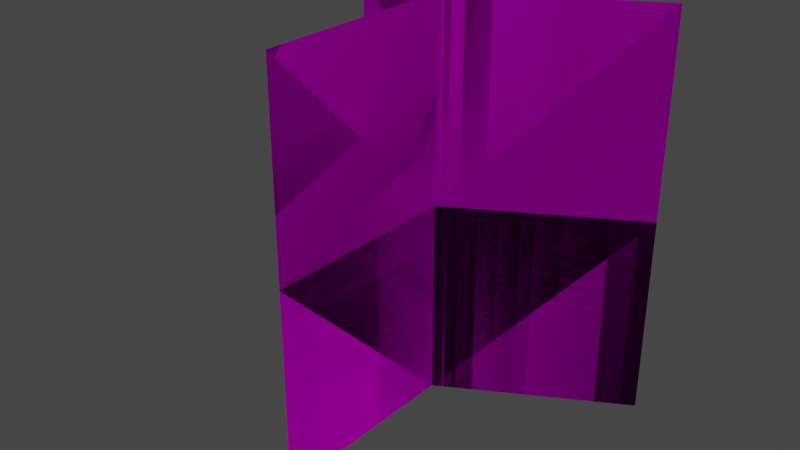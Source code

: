 # Source: Tree02.blend  (saved by Blender 3.1.7; exported with 4.5.12 LTS)
import bpy
from mathutils import Matrix  # noqa: F401  (used for matrix-valued properties, if any)

bpy.ops.wm.read_factory_settings(use_empty=True)
scene = bpy.context.scene
scene.name = 'Scene'

# ---- images (referenced by path relative to the original .blend; pixels are not part of the script)
import os
ASSET_DIR = os.environ.get("B2B_ASSET_DIR", "")  # directory of the original .blend (textures are referenced by path, not embedded)
HERE = os.path.dirname(os.path.abspath(__file__))  # packed textures are extracted next to this script under _unpacked/

def load_image(name, relpath, width, height, colorspace="sRGB"):
    """Load a texture the original file referenced (path relative to the .blend, or extracted next to this script)."""
    p = next((c for c in (os.path.join(HERE, relpath), os.path.join(ASSET_DIR, relpath)) if relpath and os.path.exists(c)), "")
    if p:
        img = bpy.data.images.load(p, check_existing=True)
        img.name = name
    else:  # same state as the original file: an image datablock whose file is absent (Cycles renders it pink)
        img = bpy.data.images.new(name, width, height)
        img.source = "FILE"
        img.filepath = "//" + (relpath or name)
    img.colorspace_settings.name = colorspace
    return img
img_tree01_dds = load_image('Tree01.dds', 'Tree01.dds', 1024, 1024, 'sRGB')

# ---- materials (node trees are filled in below, after node groups)
mat_treegroup01 = bpy.data.materials.new('TreeGroup01')

# ---- material node trees
mat_treegroup01.use_nodes = True; mat_treegroup01.node_tree.nodes.clear()
_N = mat_treegroup01.node_tree.nodes; _L = mat_treegroup01.node_tree.links
n0 = _N.new('ShaderNodeBsdfPrincipled'); n0.name = 'Principled BSDF'; n0.location = (10, 300)
n0.distribution = 'GGX'
n0.subsurface_method = 'RANDOM_WALK_SKIN'
n0.inputs[1].default_value = 1.0
n0.inputs[2].default_value = 0.98
n0.inputs[3].default_value = 1.45
n0.inputs[27].default_value = (0.0, 0.0, 0.0, 1.0)
n0.inputs[28].default_value = 1.0
n1 = _N.new('ShaderNodeOutputMaterial'); n1.name = 'Material Output'; n1.location = (300, 300)
n2 = _N.new('ShaderNodeTexImage'); n2.name = 'Image Texture'; n2.location = (-280, 270)
n2.image = img_tree01_dds
_L.new(n0.outputs[0], n1.inputs[0])
_L.new(n2.outputs[0], n0.inputs[0])
_L.new(n2.outputs[1], n0.inputs[4])
n1.is_active_output = True

# ---- world
world_world = bpy.data.worlds.new('World'); scene.world = world_world
world_world.use_nodes = True; world_world.node_tree.nodes.clear()
_N = world_world.node_tree.nodes; _L = world_world.node_tree.links
n0 = _N.new('ShaderNodeOutputWorld'); n0.name = 'World Output'; n0.location = (300, 300)
n1 = _N.new('ShaderNodeBackground'); n1.name = 'Background'; n1.location = (10, 300)
n1.inputs[0].default_value = (0.05088, 0.05088, 0.05088, 1.0)
_L.new(n1.outputs[0], n0.inputs[0])
n0.is_active_output = True
world_world.color = (0.05088, 0.05088, 0.05088)
world_world.use_sun_shadow = False
world_world.sun_shadow_jitter_overblur = 0.0

# ---- meshes
me_plane_001 = bpy.data.meshes.new('Plane.001')
me_plane_001.from_pydata([(4.33, 2.5, 1.911e-14), (4.33, 2.5, 20.0), (2.384e-07, -5.0, 2.842e-14), (-4.371e-07, 2.842e-14, 20.0), (-9.537e-07, -5.0, 20.0), (-2.186e-07, -3.786e-07, 1.911e-14), (-4.33, 2.5, 1.421e-14), (-4.33, 2.5, 20.0), (-4.33, 2.5, 10.0), (-1.421e-14, 0.0, 10.0), (-2.384e-07, -5.0, 10.0), (4.33, 2.5, 10.0), (4.33, 2.5, 1.911e-14), (4.33, 2.5, 20.0), (2.384e-07, -5.0, 2.842e-14), (-4.371e-07, 2.842e-14, 20.0), (-9.537e-07, -5.0, 20.0), (-2.186e-07, -3.786e-07, 1.911e-14), (-4.33, 2.5, 1.421e-14), (-4.33, 2.5, 20.0), (-4.33, 2.5, 10.0), (-1.421e-14, 0.0, 10.0), (-2.384e-07, -5.0, 10.0), (4.33, 2.5, 10.0)], [], [(9, 11, 1, 3), (9, 10, 4, 3), (9, 8, 7, 3), (5, 6, 8, 9), (5, 2, 10, 9), (5, 0, 11, 9), (21, 15, 13, 23), (21, 15, 16, 22), (21, 15, 19, 20), (17, 21, 20, 18), (17, 21, 22, 14), (17, 21, 23, 12)])
_uv = me_plane_001.uv_layers.new(name='UVMap')
_uv.uv.foreach_set('vector', [0.2703, 0.263, 0.5071, 0.263, 0.5071, 0.4997, 0.2703, 0.4997, 0.2696, 0.2629, 0.03333, 0.2629, 0.03333, 0.4992, 0.2696, 0.4992, 0.2715, 0.2633, 0.03731, 0.2633, 0.03731, 0.4975, 0.2715, 0.4975, 0.2715, 0.02908, 0.03731, 0.02908, 0.03731, 0.2633, 0.2715, 0.2633, 0.2696, 0.02662, 0.03333, 0.02662, 0.03333, 0.2629, 0.2696, 0.2629, 0.2703, 0.02619, 0.5071, 0.02619, 0.5071, 0.263, 0.2703, 0.263, 0.2703, 0.263, 0.2703, 0.4997, 0.5071, 0.4997, 0.5071, 0.263, 0.2696, 0.2629, 0.2696, 0.4992, 0.03333, 0.4992, 0.03333, 0.2629, 0.2803, 0.263, 0.2803, 0.4997, 0.04351, 0.4997, 0.04351, 0.263, 0.2803, 0.02619, 0.2803, 0.263, 0.04351, 0.263, 0.04351, 0.02619, 0.2696, 0.02662, 0.2696, 0.2629, 0.03333, 0.2629, 0.03333, 0.02662, 0.2703, 0.02619, 0.2703, 0.263, 0.5071, 0.263, 0.5071, 0.02619])
me_plane_001.materials.append(mat_treegroup01)
me_plane_001.use_remesh_fix_poles = True
me_plane_001.use_remesh_preserve_attributes = False
me_plane_001.update()

# ---- objects
ob_kstree_group_b_0 = bpy.data.objects.new('KSTREE_GROUP_B_0', me_plane_001)

# ---- transforms, parenting, visibility, modifiers, constraints
ob_kstree_group_b_0.location = (0.0, 0.0, 0.0)
ob_kstree_group_b_0.scale = (2.0, 2.0, 1.0)

# ---- collection membership
scene.collection.objects.link(ob_kstree_group_b_0)

# ---- scene / render settings (as saved in the file)
scene.frame_start = 1; scene.frame_end = 250; scene.frame_set(1)
scene.render.engine = 'CYCLES'
scene.cycles.samples = 256
scene.cycles.sampling_pattern = 'TABULATED_SOBOL'
scene.cycles.use_light_tree = False
scene.view_settings.view_transform = 'Filmic'
bpy.context.view_layer.update()

# ---- added for rendering (the .blend has no active camera and no usable light): camera, sun
cam_auto = bpy.data.cameras.new('AutoCamera')
cam_auto.lens = 50.0
cam_auto.sensor_width = 36.0
cam_auto.clip_end = 1000.0
ob_auto_camera = bpy.data.objects.new('AutoCamera', cam_auto)
scene.collection.objects.link(ob_auto_camera)
ob_auto_camera.location = (28.1396, -36.2675, 32.5117)
ob_auto_camera.rotation_euler = (1.09748, -7.21219e-08, 0.694738)
scene.camera = ob_auto_camera
light_auto_sun = bpy.data.lights.new('AutoSun', 'SUN')
light_auto_sun.energy = 3.0
light_auto_sun.angle = 0.0523599
ob_auto_sun = bpy.data.objects.new('AutoSun', light_auto_sun)
scene.collection.objects.link(ob_auto_sun)
ob_auto_sun.rotation_euler = (0.872665, 0.174533, 0.523599)
bpy.context.view_layer.update()
